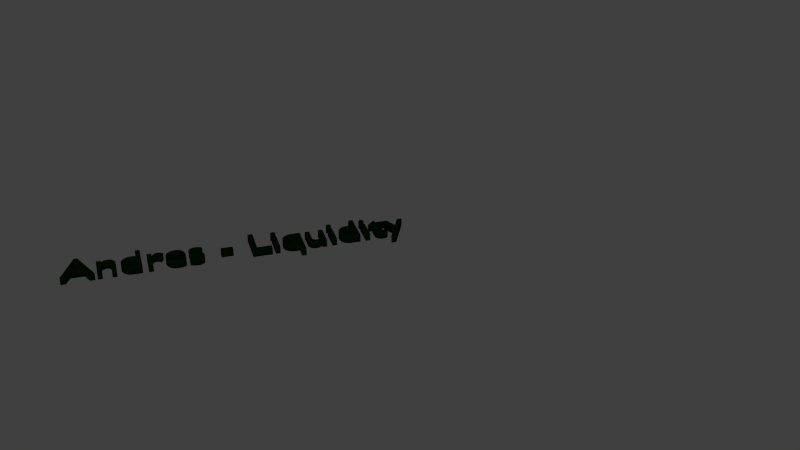 # Source: Andres.blend  (saved by Blender 2.71.0; exported with 4.5.12 LTS)
import bpy
from mathutils import Matrix  # noqa: F401  (used for matrix-valued properties, if any)

bpy.ops.wm.read_factory_settings(use_empty=True)
scene = bpy.context.scene
scene.name = 'Scene'

# ---- collections
col_collection_1 = bpy.data.collections.new('Collection 1'); scene.collection.children.link(col_collection_1)

# ---- materials (node trees are filled in below, after node groups)
mat_material_andres = bpy.data.materials.new('Material_Andres')
mat_material_andres.alpha_threshold = 0.0
mat_material_andres.use_transparent_shadow = False
mat_material_andres.diffuse_color = (0.0004568, 0.003642, 0.0005233, 1.0)
mat_material_andres.specular_color = (1.0, 0.6546, 0.9449)
mat_material_andres.roughness = 0.5
mat_material_andres.line_color = (0.0, 0.0, 0.0, 1.0)

# ---- material node trees

# ---- world
world_world = bpy.data.worlds.new('World'); scene.world = world_world
world_world.color = (0.05088, 0.05088, 0.05088)
world_world.use_sun_shadow = False
world_world.sun_shadow_jitter_overblur = 0.0
world_world.cycles.sampling_method = 'MANUAL'
world_world.cycles.sample_map_resolution = 256

# ---- curves / text
txt_text = bpy.data.curves.new('Text', 'FONT')
txt_text.dimensions = '2D'
txt_text.body = 'Andres - Liquidity\n'
txt_text.materials.append(mat_material_andres)
txt_text.use_path_clamp = True
txt_text.bevel_resolution = 0
txt_text.extrude = 0.1
txt_text.bevel_depth = 0.005
txt_text.space_line = 1.1
txt_text.offset_x = -2.961
txt_text.offset_y = -0.311

# ---- objects
ob_text = bpy.data.objects.new('Text', txt_text)

# ---- transforms, parenting, visibility, modifiers, constraints
ob_text.location = (-0.0701, -0.7029, 2.077)
ob_text.rotation_euler = (-3.115, -3.134, 4.125)
ob_text.scale = (1.118, 1.118, 0.9176)
ob_text.lineart.crease_threshold = 0.0

# ---- collection membership
col_collection_1.objects.link(ob_text)

# ---- scene / render settings (as saved in the file)
scene.frame_start = 1; scene.frame_end = 250; scene.frame_set(33)
scene.render.engine = 'BLENDER_EEVEE_NEXT'
scene.render.resolution_percentage = 50
scene.render.dither_intensity = 0.0
scene.cycles.use_denoising = False
scene.cycles.samples = 10
scene.cycles.sampling_pattern = 'TABULATED_SOBOL'
scene.cycles.light_sampling_threshold = 0.0
scene.cycles.use_adaptive_sampling = False
scene.cycles.use_light_tree = False
scene.cycles.blur_glossy = 0.0
scene.cycles.volume_bounces = 1
scene.cycles.pixel_filter_type = 'GAUSSIAN'
scene.cycles.sample_clamp_indirect = 0.0
scene.view_settings.view_transform = 'Standard'
bpy.context.view_layer.update()

# ---- added for rendering (the .blend has no active camera and no usable light): camera, sun
cam_auto = bpy.data.cameras.new('AutoCamera')
cam_auto.lens = 50.0
cam_auto.sensor_width = 36.0
cam_auto.clip_end = 1000.0
ob_auto_camera = bpy.data.objects.new('AutoCamera', cam_auto)
scene.collection.objects.link(ob_auto_camera)
ob_auto_camera.location = (17.9921, -15.3258, 14.48)
ob_auto_camera.rotation_euler = (1.09748, -7.21219e-08, 0.694738)
scene.camera = ob_auto_camera
light_auto_sun = bpy.data.lights.new('AutoSun', 'SUN')
light_auto_sun.energy = 3.0
light_auto_sun.angle = 0.0523599
ob_auto_sun = bpy.data.objects.new('AutoSun', light_auto_sun)
scene.collection.objects.link(ob_auto_sun)
ob_auto_sun.rotation_euler = (0.872665, 0.174533, 0.523599)
bpy.context.view_layer.update()
